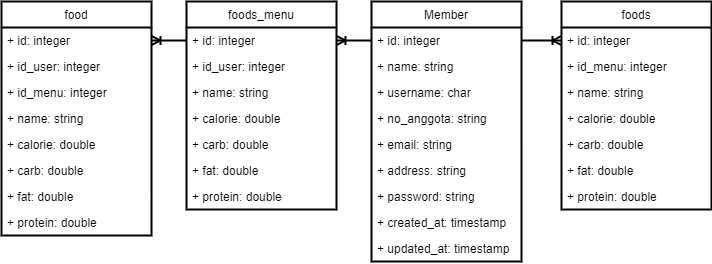

The diagram above was exported from draw.io. Its source (the exported page's mxGraphModel, read from the mxfile embedded in the PNG):
<mxGraphModel dx="1024" dy="632" grid="1" gridSize="10" guides="1" tooltips="1" connect="1" arrows="1" fold="1" page="1" pageScale="1" pageWidth="850" pageHeight="1100" math="0" shadow="0">
  <root>
    <mxCell id="OxGIi6oAzw2qQpBmKBeQ-0" />
    <mxCell id="OxGIi6oAzw2qQpBmKBeQ-1" parent="OxGIi6oAzw2qQpBmKBeQ-0" />
    <mxCell id="OxGIi6oAzw2qQpBmKBeQ-2" value="Member" style="swimlane;fontStyle=0;childLayout=stackLayout;horizontal=1;startSize=26;fillColor=none;horizontalStack=0;resizeParent=1;resizeParentMax=0;resizeLast=0;collapsible=1;marginBottom=0;strokeWidth=2;" parent="OxGIi6oAzw2qQpBmKBeQ-1" vertex="1">
      <mxGeometry x="460" y="260" width="150" height="260" as="geometry" />
    </mxCell>
    <mxCell id="OxGIi6oAzw2qQpBmKBeQ-3" value="+ id: integer" style="text;strokeColor=none;fillColor=none;align=left;verticalAlign=top;spacingLeft=4;spacingRight=4;overflow=hidden;rotatable=0;points=[[0,0.5],[1,0.5]];portConstraint=eastwest;" parent="OxGIi6oAzw2qQpBmKBeQ-2" vertex="1">
      <mxGeometry y="26" width="150" height="26" as="geometry" />
    </mxCell>
    <mxCell id="OxGIi6oAzw2qQpBmKBeQ-7" value="+ name: string" style="text;strokeColor=none;fillColor=none;align=left;verticalAlign=top;spacingLeft=4;spacingRight=4;overflow=hidden;rotatable=0;points=[[0,0.5],[1,0.5]];portConstraint=eastwest;" parent="OxGIi6oAzw2qQpBmKBeQ-2" vertex="1">
      <mxGeometry y="52" width="150" height="26" as="geometry" />
    </mxCell>
    <mxCell id="OxGIi6oAzw2qQpBmKBeQ-8" value="+ username: char" style="text;strokeColor=none;fillColor=none;align=left;verticalAlign=top;spacingLeft=4;spacingRight=4;overflow=hidden;rotatable=0;points=[[0,0.5],[1,0.5]];portConstraint=eastwest;" parent="OxGIi6oAzw2qQpBmKBeQ-2" vertex="1">
      <mxGeometry y="78" width="150" height="26" as="geometry" />
    </mxCell>
    <mxCell id="OxGIi6oAzw2qQpBmKBeQ-9" value="+ no_anggota: string" style="text;strokeColor=none;fillColor=none;align=left;verticalAlign=top;spacingLeft=4;spacingRight=4;overflow=hidden;rotatable=0;points=[[0,0.5],[1,0.5]];portConstraint=eastwest;" parent="OxGIi6oAzw2qQpBmKBeQ-2" vertex="1">
      <mxGeometry y="104" width="150" height="26" as="geometry" />
    </mxCell>
    <mxCell id="OxGIi6oAzw2qQpBmKBeQ-5" value="+ email: string" style="text;strokeColor=none;fillColor=none;align=left;verticalAlign=top;spacingLeft=4;spacingRight=4;overflow=hidden;rotatable=0;points=[[0,0.5],[1,0.5]];portConstraint=eastwest;" parent="OxGIi6oAzw2qQpBmKBeQ-2" vertex="1">
      <mxGeometry y="130" width="150" height="26" as="geometry" />
    </mxCell>
    <mxCell id="XmEoyxRQXKZAP2CX0D2c-0" value="+ address: string" style="text;strokeColor=none;fillColor=none;align=left;verticalAlign=top;spacingLeft=4;spacingRight=4;overflow=hidden;rotatable=0;points=[[0,0.5],[1,0.5]];portConstraint=eastwest;" parent="OxGIi6oAzw2qQpBmKBeQ-2" vertex="1">
      <mxGeometry y="156" width="150" height="26" as="geometry" />
    </mxCell>
    <mxCell id="OxGIi6oAzw2qQpBmKBeQ-4" value="+ password: string" style="text;strokeColor=none;fillColor=none;align=left;verticalAlign=top;spacingLeft=4;spacingRight=4;overflow=hidden;rotatable=0;points=[[0,0.5],[1,0.5]];portConstraint=eastwest;" parent="OxGIi6oAzw2qQpBmKBeQ-2" vertex="1">
      <mxGeometry y="182" width="150" height="26" as="geometry" />
    </mxCell>
    <mxCell id="XmEoyxRQXKZAP2CX0D2c-1" value="+ created_at: timestamp" style="text;strokeColor=none;fillColor=none;align=left;verticalAlign=top;spacingLeft=4;spacingRight=4;overflow=hidden;rotatable=0;points=[[0,0.5],[1,0.5]];portConstraint=eastwest;" parent="OxGIi6oAzw2qQpBmKBeQ-2" vertex="1">
      <mxGeometry y="208" width="150" height="26" as="geometry" />
    </mxCell>
    <mxCell id="XmEoyxRQXKZAP2CX0D2c-2" value="+ updated_at: timestamp" style="text;strokeColor=none;fillColor=none;align=left;verticalAlign=top;spacingLeft=4;spacingRight=4;overflow=hidden;rotatable=0;points=[[0,0.5],[1,0.5]];portConstraint=eastwest;" parent="OxGIi6oAzw2qQpBmKBeQ-2" vertex="1">
      <mxGeometry y="234" width="150" height="26" as="geometry" />
    </mxCell>
    <mxCell id="XmEoyxRQXKZAP2CX0D2c-11" value="foods_menu" style="swimlane;fontStyle=0;childLayout=stackLayout;horizontal=1;startSize=26;fillColor=none;horizontalStack=0;resizeParent=1;resizeParentMax=0;resizeLast=0;collapsible=1;marginBottom=0;strokeWidth=2;" parent="OxGIi6oAzw2qQpBmKBeQ-1" vertex="1">
      <mxGeometry x="275" y="260" width="150" height="208" as="geometry" />
    </mxCell>
    <mxCell id="XmEoyxRQXKZAP2CX0D2c-12" value="+ id: integer" style="text;strokeColor=none;fillColor=none;align=left;verticalAlign=top;spacingLeft=4;spacingRight=4;overflow=hidden;rotatable=0;points=[[0,0.5],[1,0.5]];portConstraint=eastwest;" parent="XmEoyxRQXKZAP2CX0D2c-11" vertex="1">
      <mxGeometry y="26" width="150" height="26" as="geometry" />
    </mxCell>
    <mxCell id="XmEoyxRQXKZAP2CX0D2c-21" value="+ id_user: integer" style="text;strokeColor=none;fillColor=none;align=left;verticalAlign=top;spacingLeft=4;spacingRight=4;overflow=hidden;rotatable=0;points=[[0,0.5],[1,0.5]];portConstraint=eastwest;" parent="XmEoyxRQXKZAP2CX0D2c-11" vertex="1">
      <mxGeometry y="52" width="150" height="26" as="geometry" />
    </mxCell>
    <mxCell id="XmEoyxRQXKZAP2CX0D2c-13" value="+ name: string" style="text;strokeColor=none;fillColor=none;align=left;verticalAlign=top;spacingLeft=4;spacingRight=4;overflow=hidden;rotatable=0;points=[[0,0.5],[1,0.5]];portConstraint=eastwest;" parent="XmEoyxRQXKZAP2CX0D2c-11" vertex="1">
      <mxGeometry y="78" width="150" height="26" as="geometry" />
    </mxCell>
    <mxCell id="XmEoyxRQXKZAP2CX0D2c-15" value="+ calorie: double" style="text;strokeColor=none;fillColor=none;align=left;verticalAlign=top;spacingLeft=4;spacingRight=4;overflow=hidden;rotatable=0;points=[[0,0.5],[1,0.5]];portConstraint=eastwest;" parent="XmEoyxRQXKZAP2CX0D2c-11" vertex="1">
      <mxGeometry y="104" width="150" height="26" as="geometry" />
    </mxCell>
    <mxCell id="XmEoyxRQXKZAP2CX0D2c-22" value="+ carb: double" style="text;strokeColor=none;fillColor=none;align=left;verticalAlign=top;spacingLeft=4;spacingRight=4;overflow=hidden;rotatable=0;points=[[0,0.5],[1,0.5]];portConstraint=eastwest;" parent="XmEoyxRQXKZAP2CX0D2c-11" vertex="1">
      <mxGeometry y="130" width="150" height="26" as="geometry" />
    </mxCell>
    <mxCell id="XmEoyxRQXKZAP2CX0D2c-23" value="+ fat: double" style="text;strokeColor=none;fillColor=none;align=left;verticalAlign=top;spacingLeft=4;spacingRight=4;overflow=hidden;rotatable=0;points=[[0,0.5],[1,0.5]];portConstraint=eastwest;" parent="XmEoyxRQXKZAP2CX0D2c-11" vertex="1">
      <mxGeometry y="156" width="150" height="26" as="geometry" />
    </mxCell>
    <mxCell id="XmEoyxRQXKZAP2CX0D2c-24" value="+ protein: double" style="text;strokeColor=none;fillColor=none;align=left;verticalAlign=top;spacingLeft=4;spacingRight=4;overflow=hidden;rotatable=0;points=[[0,0.5],[1,0.5]];portConstraint=eastwest;" parent="XmEoyxRQXKZAP2CX0D2c-11" vertex="1">
      <mxGeometry y="182" width="150" height="26" as="geometry" />
    </mxCell>
    <mxCell id="XmEoyxRQXKZAP2CX0D2c-27" value="food" style="swimlane;fontStyle=0;childLayout=stackLayout;horizontal=1;startSize=26;fillColor=none;horizontalStack=0;resizeParent=1;resizeParentMax=0;resizeLast=0;collapsible=1;marginBottom=0;strokeWidth=2;" parent="OxGIi6oAzw2qQpBmKBeQ-1" vertex="1">
      <mxGeometry x="90" y="260" width="150" height="234" as="geometry" />
    </mxCell>
    <mxCell id="XmEoyxRQXKZAP2CX0D2c-28" value="+ id: integer" style="text;strokeColor=none;fillColor=none;align=left;verticalAlign=top;spacingLeft=4;spacingRight=4;overflow=hidden;rotatable=0;points=[[0,0.5],[1,0.5]];portConstraint=eastwest;" parent="XmEoyxRQXKZAP2CX0D2c-27" vertex="1">
      <mxGeometry y="26" width="150" height="26" as="geometry" />
    </mxCell>
    <mxCell id="XmEoyxRQXKZAP2CX0D2c-29" value="+ id_user: integer" style="text;strokeColor=none;fillColor=none;align=left;verticalAlign=top;spacingLeft=4;spacingRight=4;overflow=hidden;rotatable=0;points=[[0,0.5],[1,0.5]];portConstraint=eastwest;" parent="XmEoyxRQXKZAP2CX0D2c-27" vertex="1">
      <mxGeometry y="52" width="150" height="26" as="geometry" />
    </mxCell>
    <mxCell id="XmEoyxRQXKZAP2CX0D2c-36" value="+ id_menu: integer" style="text;strokeColor=none;fillColor=none;align=left;verticalAlign=top;spacingLeft=4;spacingRight=4;overflow=hidden;rotatable=0;points=[[0,0.5],[1,0.5]];portConstraint=eastwest;" parent="XmEoyxRQXKZAP2CX0D2c-27" vertex="1">
      <mxGeometry y="78" width="150" height="26" as="geometry" />
    </mxCell>
    <mxCell id="XmEoyxRQXKZAP2CX0D2c-30" value="+ name: string" style="text;strokeColor=none;fillColor=none;align=left;verticalAlign=top;spacingLeft=4;spacingRight=4;overflow=hidden;rotatable=0;points=[[0,0.5],[1,0.5]];portConstraint=eastwest;" parent="XmEoyxRQXKZAP2CX0D2c-27" vertex="1">
      <mxGeometry y="104" width="150" height="26" as="geometry" />
    </mxCell>
    <mxCell id="XmEoyxRQXKZAP2CX0D2c-31" value="+ calorie: double" style="text;strokeColor=none;fillColor=none;align=left;verticalAlign=top;spacingLeft=4;spacingRight=4;overflow=hidden;rotatable=0;points=[[0,0.5],[1,0.5]];portConstraint=eastwest;" parent="XmEoyxRQXKZAP2CX0D2c-27" vertex="1">
      <mxGeometry y="130" width="150" height="26" as="geometry" />
    </mxCell>
    <mxCell id="XmEoyxRQXKZAP2CX0D2c-32" value="+ carb: double" style="text;strokeColor=none;fillColor=none;align=left;verticalAlign=top;spacingLeft=4;spacingRight=4;overflow=hidden;rotatable=0;points=[[0,0.5],[1,0.5]];portConstraint=eastwest;" parent="XmEoyxRQXKZAP2CX0D2c-27" vertex="1">
      <mxGeometry y="156" width="150" height="26" as="geometry" />
    </mxCell>
    <mxCell id="XmEoyxRQXKZAP2CX0D2c-33" value="+ fat: double" style="text;strokeColor=none;fillColor=none;align=left;verticalAlign=top;spacingLeft=4;spacingRight=4;overflow=hidden;rotatable=0;points=[[0,0.5],[1,0.5]];portConstraint=eastwest;" parent="XmEoyxRQXKZAP2CX0D2c-27" vertex="1">
      <mxGeometry y="182" width="150" height="26" as="geometry" />
    </mxCell>
    <mxCell id="XmEoyxRQXKZAP2CX0D2c-34" value="+ protein: double" style="text;strokeColor=none;fillColor=none;align=left;verticalAlign=top;spacingLeft=4;spacingRight=4;overflow=hidden;rotatable=0;points=[[0,0.5],[1,0.5]];portConstraint=eastwest;" parent="XmEoyxRQXKZAP2CX0D2c-27" vertex="1">
      <mxGeometry y="208" width="150" height="26" as="geometry" />
    </mxCell>
    <mxCell id="XmEoyxRQXKZAP2CX0D2c-35" style="edgeStyle=orthogonalEdgeStyle;rounded=0;orthogonalLoop=1;jettySize=auto;html=1;startArrow=ERoneToMany;startFill=0;endArrow=none;endFill=0;strokeWidth=2;" parent="OxGIi6oAzw2qQpBmKBeQ-1" source="XmEoyxRQXKZAP2CX0D2c-28" target="XmEoyxRQXKZAP2CX0D2c-12" edge="1">
      <mxGeometry relative="1" as="geometry" />
    </mxCell>
    <mxCell id="XmEoyxRQXKZAP2CX0D2c-37" value="foods" style="swimlane;fontStyle=0;childLayout=stackLayout;horizontal=1;startSize=26;fillColor=none;horizontalStack=0;resizeParent=1;resizeParentMax=0;resizeLast=0;collapsible=1;marginBottom=0;strokeWidth=2;" parent="OxGIi6oAzw2qQpBmKBeQ-1" vertex="1">
      <mxGeometry x="650" y="260" width="150" height="208" as="geometry" />
    </mxCell>
    <mxCell id="XmEoyxRQXKZAP2CX0D2c-38" value="+ id: integer" style="text;strokeColor=none;fillColor=none;align=left;verticalAlign=top;spacingLeft=4;spacingRight=4;overflow=hidden;rotatable=0;points=[[0,0.5],[1,0.5]];portConstraint=eastwest;" parent="XmEoyxRQXKZAP2CX0D2c-37" vertex="1">
      <mxGeometry y="26" width="150" height="26" as="geometry" />
    </mxCell>
    <mxCell id="XmEoyxRQXKZAP2CX0D2c-40" value="+ id_menu: integer" style="text;strokeColor=none;fillColor=none;align=left;verticalAlign=top;spacingLeft=4;spacingRight=4;overflow=hidden;rotatable=0;points=[[0,0.5],[1,0.5]];portConstraint=eastwest;" parent="XmEoyxRQXKZAP2CX0D2c-37" vertex="1">
      <mxGeometry y="52" width="150" height="26" as="geometry" />
    </mxCell>
    <mxCell id="XmEoyxRQXKZAP2CX0D2c-41" value="+ name: string" style="text;strokeColor=none;fillColor=none;align=left;verticalAlign=top;spacingLeft=4;spacingRight=4;overflow=hidden;rotatable=0;points=[[0,0.5],[1,0.5]];portConstraint=eastwest;" parent="XmEoyxRQXKZAP2CX0D2c-37" vertex="1">
      <mxGeometry y="78" width="150" height="26" as="geometry" />
    </mxCell>
    <mxCell id="XmEoyxRQXKZAP2CX0D2c-42" value="+ calorie: double" style="text;strokeColor=none;fillColor=none;align=left;verticalAlign=top;spacingLeft=4;spacingRight=4;overflow=hidden;rotatable=0;points=[[0,0.5],[1,0.5]];portConstraint=eastwest;" parent="XmEoyxRQXKZAP2CX0D2c-37" vertex="1">
      <mxGeometry y="104" width="150" height="26" as="geometry" />
    </mxCell>
    <mxCell id="XmEoyxRQXKZAP2CX0D2c-43" value="+ carb: double" style="text;strokeColor=none;fillColor=none;align=left;verticalAlign=top;spacingLeft=4;spacingRight=4;overflow=hidden;rotatable=0;points=[[0,0.5],[1,0.5]];portConstraint=eastwest;" parent="XmEoyxRQXKZAP2CX0D2c-37" vertex="1">
      <mxGeometry y="130" width="150" height="26" as="geometry" />
    </mxCell>
    <mxCell id="XmEoyxRQXKZAP2CX0D2c-44" value="+ fat: double" style="text;strokeColor=none;fillColor=none;align=left;verticalAlign=top;spacingLeft=4;spacingRight=4;overflow=hidden;rotatable=0;points=[[0,0.5],[1,0.5]];portConstraint=eastwest;" parent="XmEoyxRQXKZAP2CX0D2c-37" vertex="1">
      <mxGeometry y="156" width="150" height="26" as="geometry" />
    </mxCell>
    <mxCell id="XmEoyxRQXKZAP2CX0D2c-45" value="+ protein: double" style="text;strokeColor=none;fillColor=none;align=left;verticalAlign=top;spacingLeft=4;spacingRight=4;overflow=hidden;rotatable=0;points=[[0,0.5],[1,0.5]];portConstraint=eastwest;" parent="XmEoyxRQXKZAP2CX0D2c-37" vertex="1">
      <mxGeometry y="182" width="150" height="26" as="geometry" />
    </mxCell>
    <mxCell id="XmEoyxRQXKZAP2CX0D2c-48" style="edgeStyle=orthogonalEdgeStyle;rounded=0;orthogonalLoop=1;jettySize=auto;html=1;entryX=1;entryY=0.5;entryDx=0;entryDy=0;startArrow=none;startFill=0;endArrow=ERoneToMany;endFill=0;strokeWidth=2;" parent="OxGIi6oAzw2qQpBmKBeQ-1" source="OxGIi6oAzw2qQpBmKBeQ-3" target="XmEoyxRQXKZAP2CX0D2c-12" edge="1">
      <mxGeometry relative="1" as="geometry" />
    </mxCell>
    <mxCell id="XmEoyxRQXKZAP2CX0D2c-50" style="edgeStyle=orthogonalEdgeStyle;rounded=0;orthogonalLoop=1;jettySize=auto;html=1;startArrow=none;startFill=0;endArrow=ERoneToMany;endFill=0;strokeWidth=2;" parent="OxGIi6oAzw2qQpBmKBeQ-1" source="OxGIi6oAzw2qQpBmKBeQ-3" target="XmEoyxRQXKZAP2CX0D2c-38" edge="1">
      <mxGeometry relative="1" as="geometry" />
    </mxCell>
  </root>
</mxGraphModel>